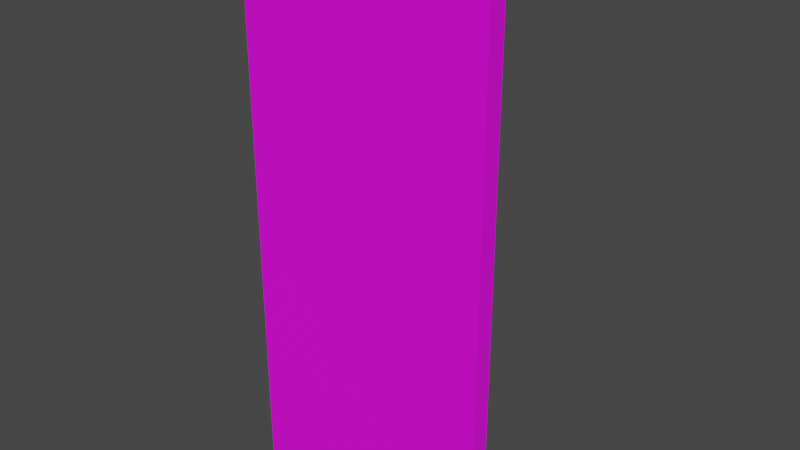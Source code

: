 # Source: door_w_se.blend  (saved by Blender 3.6.13; exported with 4.5.12 LTS)
import bpy
from mathutils import Matrix  # noqa: F401  (used for matrix-valued properties, if any)

bpy.ops.wm.read_factory_settings(use_empty=True)
scene = bpy.context.scene
scene.name = 'Scene'

# ---- collections
col_collection = bpy.data.collections.new('Collection'); scene.collection.children.link(col_collection)

# ---- images (referenced by path relative to the original .blend; pixels are not part of the script)
import os
ASSET_DIR = os.environ.get("B2B_ASSET_DIR", "")  # directory of the original .blend (textures are referenced by path, not embedded)
HERE = os.path.dirname(os.path.abspath(__file__))  # packed textures are extracted next to this script under _unpacked/

def load_image(name, relpath, width, height, colorspace="sRGB"):
    """Load a texture the original file referenced (path relative to the .blend, or extracted next to this script)."""
    p = next((c for c in (os.path.join(HERE, relpath), os.path.join(ASSET_DIR, relpath)) if relpath and os.path.exists(c)), "")
    if p:
        img = bpy.data.images.load(p, check_existing=True)
        img.name = name
    else:  # same state as the original file: an image datablock whose file is absent (Cycles renders it pink)
        img = bpy.data.images.new(name, width, height)
        img.source = "FILE"
        img.filepath = "//" + (relpath or name)
    img.colorspace_settings.name = colorspace
    return img
img_fixtures_doors_01_21_png = load_image('fixtures_doors_01_21.png', 'fixtures_doors_01_21.png', 1024, 1024, 'sRGB')

# ---- materials (node trees are filled in below, after node groups)
mat_material = bpy.data.materials.new('Material')
mat_material.alpha_threshold = 0.0
mat_material.use_transparent_shadow = False
mat_material.roughness = 0.5
mat_material.line_color = (0.0, 0.0, 0.0, 1.0)

# ---- material node trees
mat_material.use_nodes = True; mat_material.node_tree.nodes.clear()
_N = mat_material.node_tree.nodes; _L = mat_material.node_tree.links
n0 = _N.new('ShaderNodeOutputMaterial'); n0.name = 'Material Output'; n0.location = (300, 300)
n1 = _N.new('ShaderNodeBsdfPrincipled'); n1.name = 'Principled BSDF'; n1.location = (10, 300)
n1.distribution = 'GGX'
n1.subsurface_method = 'RANDOM_WALK_SKIN'
n1.inputs[3].default_value = 1.45
n1.inputs[27].default_value = (0.0, 0.0, 0.0, 1.0)
n1.inputs[28].default_value = 1.0
n2 = _N.new('ShaderNodeTexImage'); n2.name = 'Image Texture'; n2.location = (-313, 223)
n2.image = img_fixtures_doors_01_21_png
_L.new(n1.outputs[0], n0.inputs[0])
_L.new(n2.outputs[0], n1.inputs[0])
n0.is_active_output = True

# ---- world
world_world = bpy.data.worlds.new('World'); scene.world = world_world
world_world.use_nodes = True; world_world.node_tree.nodes.clear()
_N = world_world.node_tree.nodes; _L = world_world.node_tree.links
n0 = _N.new('ShaderNodeOutputWorld'); n0.name = 'World Output'; n0.location = (300, 300)
n1 = _N.new('ShaderNodeBackground'); n1.name = 'Background'; n1.location = (10, 300)
n1.inputs[0].default_value = (0.05088, 0.05088, 0.05088, 1.0)
_L.new(n1.outputs[0], n0.inputs[0])
n0.is_active_output = True
world_world.color = (0.05088, 0.05088, 0.05088)
world_world.use_sun_shadow = False
world_world.sun_shadow_jitter_overblur = 0.0

# ---- meshes
me_cube = bpy.data.meshes.new('Cube')
me_cube.from_pydata([(0.7975, 0.0, 1.96), (0.7975, 0.0, 0.0), (0.7975, -0.0584, 1.96), (0.7975, -0.0584, 0.0), (0.0006501, 0.0, 1.96), (0.0006501, 0.0, 0.0), (0.0006501, -0.0584, 1.96), (0.0006501, -0.0584, 0.0)], [], [(0, 4, 6, 2), (3, 2, 6, 7), (7, 6, 4, 5), (5, 1, 3, 7), (1, 0, 2, 3), (5, 4, 0, 1)])
_uv = me_cube.uv_layers.new(name='UVMap')
_uv.uv.foreach_set('vector', [0.4684, 0.824, 0.8292, 0.7342, 0.8134, 0.7304, 0.4446, 0.8235, 0.8125, 0.1293, 0.8121, 0.7262, 0.424, 0.8236, 0.4224, 0.2266, 0.8119, 0.4397, 0.8121, 0.7266, 0.8432, 0.7264, 0.8446, 0.4393, 0.8446, 0.5935, 0.8446, 0.187, 0.8148, 0.187, 0.8148, 0.5935, 0.8132, 0.1333, 0.8132, 0.7265, 0.843, 0.7265, 0.843, 0.1333, 0.4232, 0.2268, 0.4218, 0.8236, 0.8116, 0.726, 0.8125, 0.129])
_ca = me_cube.color_attributes.new('Attribute', 'BYTE_COLOR', 'CORNER')
_ca.data.foreach_set('color', [1.0, 1.0, 1.0, 1.0, 1.0, 1.0, 1.0, 1.0, 1.0, 1.0, 1.0, 1.0, 1.0, 1.0, 1.0, 1.0, 1.0, 1.0, 1.0, 1.0, 1.0, 1.0, 1.0, 1.0, 1.0, 1.0, 1.0, 1.0, 1.0, 1.0, 1.0, 1.0, 1.0, 1.0, 1.0, 1.0, 1.0, 1.0, 1.0, 1.0, 1.0, 1.0, 1.0, 1.0, 1.0, 1.0, 1.0, 1.0, 1.0, 1.0, 1.0, 1.0, 1.0, 1.0, 1.0, 1.0, 1.0, 1.0, 1.0, 1.0, 1.0, 1.0, 1.0, 1.0, 1.0, 1.0, 1.0, 1.0, 1.0, 1.0, 1.0, 1.0, 1.0, 1.0, 1.0, 1.0, 1.0, 1.0, 1.0, 1.0, 1.0, 1.0, 1.0, 1.0, 1.0, 1.0, 1.0, 1.0, 1.0, 1.0, 1.0, 1.0, 1.0, 1.0, 1.0, 1.0])
me_cube.materials.append(mat_material)
me_cube.use_mirror_vertex_groups = False
me_cube.update()
arm_armature = bpy.data.armatures.new('Armature')  # bones are not reproduced

# ---- objects
ob_cube = bpy.data.objects.new('Cube', me_cube)
ob_dummy01 = bpy.data.objects.new('Dummy01', arm_armature)

# ---- transforms, parenting, visibility, modifiers, constraints
ob_cube.parent = ob_dummy01
ob_cube.location = (0.0, 0.0, 0.0)
ob_cube.lock_rotations_4d = False
ob_cube.empty_display_type = 'ARROWS'
ob_cube.lineart.crease_threshold = 0.0
_vg = ob_cube.vertex_groups.new(name='DoorBone')
for _i, _w in zip([0, 1, 2, 3, 4, 5, 6, 7], [1.0, 1.0, 1.0, 1.0, 1.0, 1.0, 1.0, 1.0]): _vg.add([_i], _w, 'REPLACE')
_m = ob_cube.modifiers.new('Armature', 'ARMATURE')
_m.object = ob_dummy01
ob_dummy01.location = (0.0, 0.0, 0.0)
ob_dummy01.show_in_front = True

# ---- collection membership
col_collection.objects.link(ob_cube)
col_collection.objects.link(ob_dummy01)

# ---- scene / render settings (as saved in the file)
scene.frame_start = 1; scene.frame_end = 12; scene.frame_set(5)
scene.render.engine = 'BLENDER_EEVEE_NEXT'
scene.cycles.sampling_pattern = 'TABULATED_SOBOL'
scene.view_settings.view_transform = 'Filmic'
bpy.context.view_layer.update()

# ---- added for rendering (the .blend has no active camera and no usable light): camera, sun
cam_auto = bpy.data.cameras.new('AutoCamera')
cam_auto.lens = 50.0
cam_auto.sensor_width = 36.0
cam_auto.clip_end = 1000.0
ob_auto_camera = bpy.data.objects.new('AutoCamera', cam_auto)
scene.collection.objects.link(ob_auto_camera)
ob_auto_camera.location = (2.17704, -2.02431, 2.55962)
ob_auto_camera.rotation_euler = (1.09748, -7.21219e-08, 0.694738)
scene.camera = ob_auto_camera
light_auto_sun = bpy.data.lights.new('AutoSun', 'SUN')
light_auto_sun.energy = 3.0
light_auto_sun.angle = 0.0523599
ob_auto_sun = bpy.data.objects.new('AutoSun', light_auto_sun)
scene.collection.objects.link(ob_auto_sun)
ob_auto_sun.rotation_euler = (0.872665, 0.174533, 0.523599)
bpy.context.view_layer.update()
